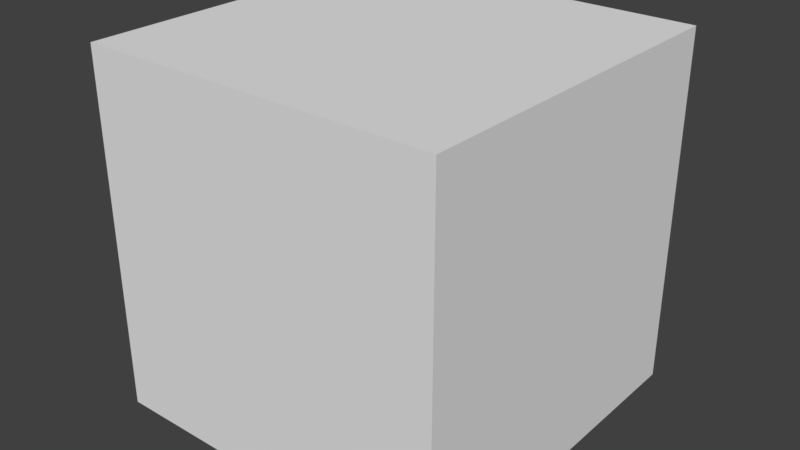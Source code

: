 # Source: def_cube.blend  (saved by Blender 2.79.0; exported with 4.5.12 LTS)
import bpy
from mathutils import Matrix  # noqa: F401  (used for matrix-valued properties, if any)

bpy.ops.wm.read_factory_settings(use_empty=True)
scene = bpy.context.scene
scene.name = 'Scene'

# ---- collections
col_collection_1 = bpy.data.collections.new('Collection 1'); scene.collection.children.link(col_collection_1)

# ---- materials (node trees are filled in below, after node groups)
mat_material = bpy.data.materials.new('Material')
mat_material.alpha_threshold = 0.0
mat_material.use_transparent_shadow = False
mat_material.roughness = 0.5
mat_material.line_color = (0.0, 0.0, 0.0, 1.0)

# ---- material node trees

# ---- world
world_world = bpy.data.worlds.new('World'); scene.world = world_world
world_world.color = (0.05088, 0.05088, 0.05088)
world_world.use_sun_shadow = False
world_world.sun_shadow_jitter_overblur = 0.0
world_world.cycles.sampling_method = 'MANUAL'

# ---- meshes
me_cube = bpy.data.meshes.new('Cube')
me_cube.from_pydata([(1.0, 1.0, -1.0), (1.0, -1.0, -1.0), (-1.0, -1.0, -1.0), (-1.0, 1.0, -1.0), (1.0, 1.0, 1.0), (1.0, -1.0, 1.0), (-1.0, -1.0, 1.0), (-1.0, 1.0, 1.0)], [], [(0, 1, 2, 3), (4, 7, 6, 5), (0, 4, 5, 1), (1, 5, 6, 2), (2, 6, 7, 3), (4, 0, 3, 7)])
me_cube.materials.append(mat_material)
me_cube.use_remesh_preserve_volume = False
me_cube.use_remesh_preserve_attributes = False
me_cube.use_mirror_vertex_groups = False
me_cube.update()

# ---- objects
ob_cube = bpy.data.objects.new('Cube', me_cube)

# ---- transforms, parenting, visibility, modifiers, constraints
ob_cube.location = (0.0, 0.0, 0.0)
ob_cube.lock_rotations_4d = False
ob_cube.empty_display_type = 'ARROWS'
ob_cube.lineart.crease_threshold = 0.0

# ---- collection membership
col_collection_1.objects.link(ob_cube)

# ---- scene / render settings (as saved in the file)
scene.frame_start = 1; scene.frame_end = 250; scene.frame_set(1)
scene.render.engine = 'BLENDER_EEVEE_NEXT'
scene.render.resolution_percentage = 50
scene.render.dither_intensity = 0.0
scene.cycles.use_denoising = False
scene.cycles.samples = 128
scene.cycles.sampling_pattern = 'TABULATED_SOBOL'
scene.cycles.use_adaptive_sampling = False
scene.cycles.use_light_tree = False
scene.cycles.blur_glossy = 0.0
scene.cycles.sample_clamp_indirect = 0.0
scene.view_settings.view_transform = 'Standard'
bpy.context.view_layer.update()

# ---- added for rendering (the .blend has no active camera and no usable light): camera, sun
cam_auto = bpy.data.cameras.new('AutoCamera')
cam_auto.lens = 50.0
cam_auto.sensor_width = 36.0
cam_auto.clip_end = 1000.0
ob_auto_camera = bpy.data.objects.new('AutoCamera', cam_auto)
scene.collection.objects.link(ob_auto_camera)
ob_auto_camera.location = (3.20507, -3.84609, 2.56406)
ob_auto_camera.rotation_euler = (1.09748, -7.21219e-08, 0.694738)
scene.camera = ob_auto_camera
light_auto_sun = bpy.data.lights.new('AutoSun', 'SUN')
light_auto_sun.energy = 3.0
light_auto_sun.angle = 0.0523599
ob_auto_sun = bpy.data.objects.new('AutoSun', light_auto_sun)
scene.collection.objects.link(ob_auto_sun)
ob_auto_sun.rotation_euler = (0.872665, 0.174533, 0.523599)
bpy.context.view_layer.update()
